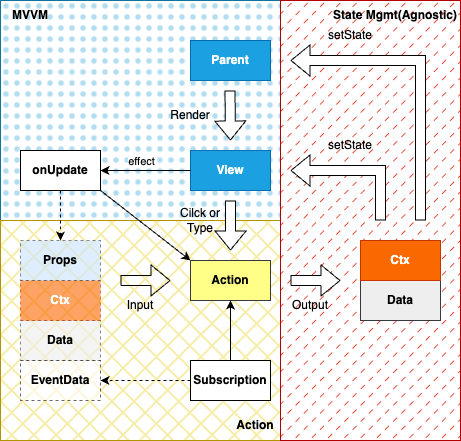

The diagram above was exported from draw.io. Its source (the exported page's mxGraphModel, read from the mxfile embedded in the PNG):
<mxGraphModel dx="806" dy="703" grid="1" gridSize="10" guides="1" tooltips="1" connect="1" arrows="1" fold="1" page="1" pageScale="1" pageWidth="850" pageHeight="1100" math="0" shadow="0">
  <root>
    <mxCell id="0" />
    <mxCell id="1" parent="0" />
    <mxCell id="66" value="" style="rounded=0;whiteSpace=wrap;html=1;fillStyle=dots;strokeColor=#10739e;fillColor=#b1ddf0;" vertex="1" parent="1">
      <mxGeometry x="130" y="100" width="280" height="220" as="geometry" />
    </mxCell>
    <mxCell id="67" value="" style="rounded=0;whiteSpace=wrap;html=1;fillStyle=cross-hatch;fillColor=#e3c800;strokeColor=#B09500;fontColor=#000000;" vertex="1" parent="1">
      <mxGeometry x="130" y="320" width="280" height="220" as="geometry" />
    </mxCell>
    <mxCell id="68" value="" style="rounded=0;whiteSpace=wrap;html=1;fillStyle=dashed;fillColor=#e51400;strokeColor=#B20000;fontColor=#ffffff;" vertex="1" parent="1">
      <mxGeometry x="410" y="100" width="180" height="440" as="geometry" />
    </mxCell>
    <mxCell id="69" value="Action" style="rounded=0;whiteSpace=wrap;html=1;fontStyle=1;fillColor=#ffff88;strokeColor=#36393d;" vertex="1" parent="1">
      <mxGeometry x="320" y="360" width="80" height="40" as="geometry" />
    </mxCell>
    <mxCell id="70" value="" style="shape=flexArrow;endArrow=classic;html=1;fontColor=#FFFFFF;" edge="1" parent="1">
      <mxGeometry width="50" height="50" relative="1" as="geometry">
        <mxPoint x="250" y="380" as="sourcePoint" />
        <mxPoint x="300" y="380" as="targetPoint" />
      </mxGeometry>
    </mxCell>
    <mxCell id="71" value="Input" style="text;html=1;strokeColor=none;fillColor=none;align=center;verticalAlign=middle;whiteSpace=wrap;rounded=0;fontColor=#000000;" vertex="1" parent="1">
      <mxGeometry x="240" y="390" width="60" height="30" as="geometry" />
    </mxCell>
    <mxCell id="72" value="" style="shape=flexArrow;endArrow=classic;html=1;fontColor=#FFFFFF;fillColor=default;" edge="1" parent="1">
      <mxGeometry width="50" height="50" relative="1" as="geometry">
        <mxPoint x="420" y="380" as="sourcePoint" />
        <mxPoint x="470" y="380" as="targetPoint" />
      </mxGeometry>
    </mxCell>
    <mxCell id="73" value="Output" style="text;html=1;strokeColor=none;fillColor=none;align=center;verticalAlign=middle;whiteSpace=wrap;rounded=0;fontColor=#000000;" vertex="1" parent="1">
      <mxGeometry x="410" y="390" width="60" height="30" as="geometry" />
    </mxCell>
    <mxCell id="74" value="Data" style="rounded=0;whiteSpace=wrap;html=1;fontStyle=1;fillColor=#eeeeee;strokeColor=#36393d;" vertex="1" parent="1">
      <mxGeometry x="490" y="380" width="80" height="40" as="geometry" />
    </mxCell>
    <mxCell id="75" value="Ctx" style="rounded=0;whiteSpace=wrap;html=1;fontStyle=1;fillColor=#fa6800;strokeColor=#C73500;fontColor=#FFFFFF;" vertex="1" parent="1">
      <mxGeometry x="490" y="340" width="80" height="40" as="geometry" />
    </mxCell>
    <mxCell id="76" value="View" style="rounded=0;whiteSpace=wrap;html=1;fontStyle=1;fillColor=#1ba1e2;strokeColor=#006EAF;fontColor=#ffffff;" vertex="1" parent="1">
      <mxGeometry x="320" y="250" width="80" height="40" as="geometry" />
    </mxCell>
    <mxCell id="77" value="Parent" style="rounded=0;whiteSpace=wrap;html=1;fontStyle=1;fillColor=#1ba1e2;strokeColor=#006EAF;fontColor=#ffffff;" vertex="1" parent="1">
      <mxGeometry x="320" y="140" width="80" height="40" as="geometry" />
    </mxCell>
    <mxCell id="78" value="" style="shape=flexArrow;endArrow=classic;html=1;fontColor=#000000;rounded=0;fillColor=default;" edge="1" parent="1">
      <mxGeometry width="50" height="50" relative="1" as="geometry">
        <mxPoint x="510" y="320" as="sourcePoint" />
        <mxPoint x="420" y="270" as="targetPoint" />
        <Array as="points">
          <mxPoint x="510" y="270" />
        </Array>
      </mxGeometry>
    </mxCell>
    <mxCell id="79" value="" style="shape=flexArrow;endArrow=classic;html=1;rounded=0;fontColor=#000000;fillColor=default;" edge="1" parent="1">
      <mxGeometry width="50" height="50" relative="1" as="geometry">
        <mxPoint x="550" y="320" as="sourcePoint" />
        <mxPoint x="420" y="160" as="targetPoint" />
        <Array as="points">
          <mxPoint x="550" y="160" />
        </Array>
      </mxGeometry>
    </mxCell>
    <mxCell id="80" value="setState" style="text;html=1;strokeColor=none;fillColor=none;align=center;verticalAlign=middle;whiteSpace=wrap;rounded=0;fontColor=#000000;" vertex="1" parent="1">
      <mxGeometry x="450" y="230" width="60" height="30" as="geometry" />
    </mxCell>
    <mxCell id="81" value="setState" style="text;html=1;strokeColor=none;fillColor=none;align=center;verticalAlign=middle;whiteSpace=wrap;rounded=0;fontColor=#000000;" vertex="1" parent="1">
      <mxGeometry x="450" y="120" width="60" height="30" as="geometry" />
    </mxCell>
    <mxCell id="82" value="State Mgmt(Agnostic)" style="text;html=1;strokeColor=none;fillColor=none;align=center;verticalAlign=middle;whiteSpace=wrap;rounded=0;fontColor=#000000;fontStyle=1" vertex="1" parent="1">
      <mxGeometry x="460" y="100" width="130" height="30" as="geometry" />
    </mxCell>
    <mxCell id="83" value="" style="shape=flexArrow;endArrow=classic;html=1;rounded=0;fontColor=#000000;fillColor=default;" edge="1" parent="1">
      <mxGeometry width="50" height="50" relative="1" as="geometry">
        <mxPoint x="359.5" y="190" as="sourcePoint" />
        <mxPoint x="360" y="240" as="targetPoint" />
      </mxGeometry>
    </mxCell>
    <mxCell id="84" value="Render" style="text;html=1;strokeColor=none;fillColor=none;align=center;verticalAlign=middle;whiteSpace=wrap;rounded=0;fontColor=#000000;" vertex="1" parent="1">
      <mxGeometry x="290" y="200" width="60" height="30" as="geometry" />
    </mxCell>
    <mxCell id="85" value="" style="shape=flexArrow;endArrow=classic;html=1;rounded=0;fontColor=#000000;fillColor=default;" edge="1" parent="1">
      <mxGeometry width="50" height="50" relative="1" as="geometry">
        <mxPoint x="360" y="300" as="sourcePoint" />
        <mxPoint x="360" y="350" as="targetPoint" />
      </mxGeometry>
    </mxCell>
    <mxCell id="86" value="Cilck or&lt;br&gt;Type" style="text;html=1;strokeColor=none;fillColor=none;align=center;verticalAlign=middle;whiteSpace=wrap;rounded=0;fontColor=#000000;" vertex="1" parent="1">
      <mxGeometry x="290" y="305" width="80" height="30" as="geometry" />
    </mxCell>
    <mxCell id="87" value="Action" style="text;html=1;strokeColor=none;fillColor=none;align=center;verticalAlign=middle;whiteSpace=wrap;rounded=0;fontColor=#000000;fontStyle=1" vertex="1" parent="1">
      <mxGeometry x="360" y="510" width="50" height="30" as="geometry" />
    </mxCell>
    <mxCell id="88" value="MVVM" style="text;html=1;strokeColor=none;fillColor=none;align=center;verticalAlign=middle;whiteSpace=wrap;rounded=0;fontColor=#000000;fontStyle=1" vertex="1" parent="1">
      <mxGeometry x="130" y="100" width="60" height="30" as="geometry" />
    </mxCell>
    <mxCell id="89" value="onUpdate" style="rounded=0;whiteSpace=wrap;html=1;fontStyle=1;" vertex="1" parent="1">
      <mxGeometry x="150" y="250" width="80" height="40" as="geometry" />
    </mxCell>
    <mxCell id="90" value="" style="endArrow=classic;html=1;rounded=0;fontColor=#000000;fillColor=default;exitX=0;exitY=0.5;exitDx=0;exitDy=0;entryX=1;entryY=0.5;entryDx=0;entryDy=0;" edge="1" parent="1" source="76" target="89">
      <mxGeometry width="50" height="50" relative="1" as="geometry">
        <mxPoint x="250" y="290" as="sourcePoint" />
        <mxPoint x="300" y="240" as="targetPoint" />
      </mxGeometry>
    </mxCell>
    <mxCell id="91" value="effect" style="edgeLabel;html=1;align=center;verticalAlign=middle;resizable=0;points=[];fontColor=#000000;" vertex="1" connectable="0" parent="90">
      <mxGeometry x="0.28" relative="1" as="geometry">
        <mxPoint x="8" y="-10" as="offset" />
      </mxGeometry>
    </mxCell>
    <mxCell id="92" value="" style="endArrow=classic;html=1;rounded=0;fontColor=#000000;fillColor=default;entryX=0;entryY=0;entryDx=0;entryDy=0;exitX=1;exitY=1;exitDx=0;exitDy=0;" edge="1" parent="1" source="89" target="69">
      <mxGeometry width="50" height="50" relative="1" as="geometry">
        <mxPoint x="210" y="340" as="sourcePoint" />
        <mxPoint x="260" y="290" as="targetPoint" />
      </mxGeometry>
    </mxCell>
    <mxCell id="93" value="Subscription" style="rounded=0;whiteSpace=wrap;html=1;fontStyle=1;" vertex="1" parent="1">
      <mxGeometry x="320" y="460" width="80" height="40" as="geometry" />
    </mxCell>
    <mxCell id="94" value="" style="endArrow=classic;html=1;rounded=0;fontColor=#000000;fillColor=default;entryX=0.5;entryY=1;entryDx=0;entryDy=0;exitX=0.5;exitY=0;exitDx=0;exitDy=0;" edge="1" parent="1" source="93" target="69">
      <mxGeometry width="50" height="50" relative="1" as="geometry">
        <mxPoint x="60" y="460" as="sourcePoint" />
        <mxPoint x="-210" y="410" as="targetPoint" />
      </mxGeometry>
    </mxCell>
    <mxCell id="95" value="Data" style="rounded=0;whiteSpace=wrap;html=1;fontStyle=1;fillColor=#eeeeee;strokeColor=#36393d;opacity=60;dashed=1;" vertex="1" parent="1">
      <mxGeometry x="150" y="420" width="80" height="40" as="geometry" />
    </mxCell>
    <mxCell id="96" value="Ctx" style="rounded=0;whiteSpace=wrap;html=1;fontStyle=1;fillColor=#fa6800;strokeColor=#C73500;fontColor=#FFFFFF;opacity=60;dashed=1;" vertex="1" parent="1">
      <mxGeometry x="150" y="380" width="80" height="40" as="geometry" />
    </mxCell>
    <mxCell id="97" value="Props" style="rounded=0;whiteSpace=wrap;html=1;fontStyle=1;fillColor=#cce5ff;strokeColor=#36393d;opacity=60;dashed=1;" vertex="1" parent="1">
      <mxGeometry x="150" y="340" width="80" height="40" as="geometry" />
    </mxCell>
    <mxCell id="98" value="EventData" style="rounded=0;whiteSpace=wrap;html=1;fontStyle=1;opacity=60;dashed=1;" vertex="1" parent="1">
      <mxGeometry x="150" y="460" width="80" height="40" as="geometry" />
    </mxCell>
    <mxCell id="99" value="" style="endArrow=classic;html=1;rounded=0;fontColor=#000000;fillColor=default;dashed=1;exitX=0.5;exitY=1;exitDx=0;exitDy=0;entryX=0.5;entryY=0;entryDx=0;entryDy=0;" edge="1" parent="1" source="89" target="97">
      <mxGeometry width="50" height="50" relative="1" as="geometry">
        <mxPoint x="-60" y="640" as="sourcePoint" />
        <mxPoint x="-60" y="690" as="targetPoint" />
      </mxGeometry>
    </mxCell>
    <mxCell id="100" value="" style="endArrow=classic;html=1;rounded=0;fontColor=#000000;fillColor=default;dashed=1;exitX=0;exitY=0.5;exitDx=0;exitDy=0;entryX=1;entryY=0.5;entryDx=0;entryDy=0;" edge="1" parent="1" source="93" target="98">
      <mxGeometry width="50" height="50" relative="1" as="geometry">
        <mxPoint x="-250" y="490" as="sourcePoint" />
        <mxPoint x="-340" y="490" as="targetPoint" />
      </mxGeometry>
    </mxCell>
  </root>
</mxGraphModel>